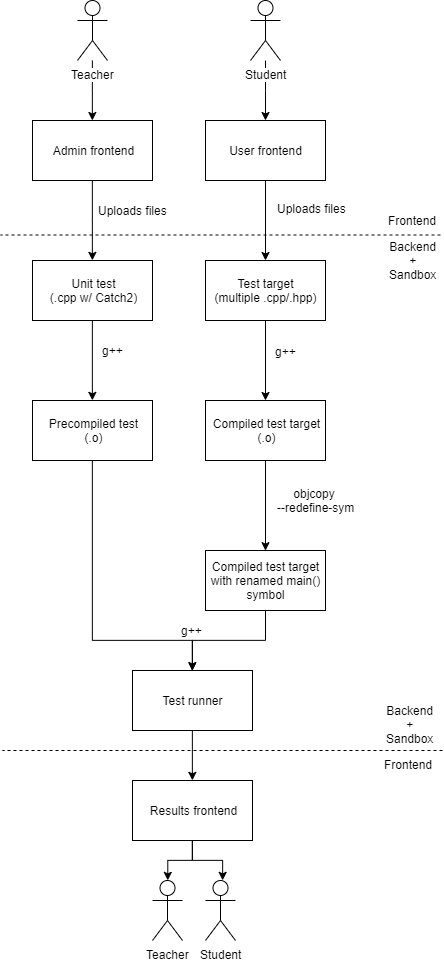

The diagram above was exported from draw.io. Its source (the exported page's mxGraphModel, read from the mxfile embedded in the PNG):
<mxGraphModel dx="805" dy="441" grid="1" gridSize="10" guides="1" tooltips="1" connect="1" arrows="1" fold="1" page="1" pageScale="1" pageWidth="827" pageHeight="1169" math="0" shadow="0">
  <root>
    <mxCell id="0" />
    <mxCell id="1" parent="0" />
    <mxCell id="iC7m7Cq1ihi1IhGLhhPm-21" style="edgeStyle=orthogonalEdgeStyle;rounded=0;orthogonalLoop=1;jettySize=auto;html=1;exitX=0.5;exitY=1;exitDx=0;exitDy=0;entryX=0.5;entryY=0;entryDx=0;entryDy=0;" edge="1" parent="1" source="iC7m7Cq1ihi1IhGLhhPm-1" target="iC7m7Cq1ihi1IhGLhhPm-2">
      <mxGeometry relative="1" as="geometry" />
    </mxCell>
    <mxCell id="iC7m7Cq1ihi1IhGLhhPm-34" value="g++" style="text;html=1;resizable=0;points=[];align=center;verticalAlign=middle;labelBackgroundColor=#ffffff;" vertex="1" connectable="0" parent="iC7m7Cq1ihi1IhGLhhPm-21">
      <mxGeometry x="-0.2083" y="-1" relative="1" as="geometry">
        <mxPoint x="21" y="-1.5" as="offset" />
      </mxGeometry>
    </mxCell>
    <mxCell id="iC7m7Cq1ihi1IhGLhhPm-1" value="Unit test&lt;br&gt;(.cpp w/ Catch2)" style="rounded=0;whiteSpace=wrap;html=1;" vertex="1" parent="1">
      <mxGeometry x="70" y="370" width="120" height="60" as="geometry" />
    </mxCell>
    <mxCell id="iC7m7Cq1ihi1IhGLhhPm-26" style="edgeStyle=orthogonalEdgeStyle;rounded=0;orthogonalLoop=1;jettySize=auto;html=1;entryX=0.5;entryY=0;entryDx=0;entryDy=0;" edge="1" parent="1" source="iC7m7Cq1ihi1IhGLhhPm-2" target="iC7m7Cq1ihi1IhGLhhPm-17">
      <mxGeometry relative="1" as="geometry">
        <Array as="points">
          <mxPoint x="130" y="750" />
          <mxPoint x="230" y="750" />
        </Array>
      </mxGeometry>
    </mxCell>
    <mxCell id="iC7m7Cq1ihi1IhGLhhPm-2" value="Precompiled test &lt;br&gt;(.o)" style="rounded=0;whiteSpace=wrap;html=1;" vertex="1" parent="1">
      <mxGeometry x="70" y="510" width="120" height="60" as="geometry" />
    </mxCell>
    <mxCell id="iC7m7Cq1ihi1IhGLhhPm-6" style="edgeStyle=orthogonalEdgeStyle;rounded=0;orthogonalLoop=1;jettySize=auto;html=1;" edge="1" parent="1" source="iC7m7Cq1ihi1IhGLhhPm-4" target="iC7m7Cq1ihi1IhGLhhPm-5">
      <mxGeometry relative="1" as="geometry" />
    </mxCell>
    <mxCell id="iC7m7Cq1ihi1IhGLhhPm-8" value="g++" style="text;html=1;resizable=0;points=[];align=center;verticalAlign=middle;labelBackgroundColor=#ffffff;" vertex="1" connectable="0" parent="iC7m7Cq1ihi1IhGLhhPm-6">
      <mxGeometry x="-0.254" y="2" relative="1" as="geometry">
        <mxPoint x="18" y="0.5" as="offset" />
      </mxGeometry>
    </mxCell>
    <mxCell id="iC7m7Cq1ihi1IhGLhhPm-4" value="Test target&lt;br&gt;(multiple .cpp/.hpp)" style="rounded=0;whiteSpace=wrap;html=1;" vertex="1" parent="1">
      <mxGeometry x="243" y="370" width="120" height="60" as="geometry" />
    </mxCell>
    <mxCell id="iC7m7Cq1ihi1IhGLhhPm-10" style="edgeStyle=orthogonalEdgeStyle;rounded=0;orthogonalLoop=1;jettySize=auto;html=1;entryX=0.5;entryY=0;entryDx=0;entryDy=0;" edge="1" parent="1" source="iC7m7Cq1ihi1IhGLhhPm-5" target="iC7m7Cq1ihi1IhGLhhPm-9">
      <mxGeometry relative="1" as="geometry" />
    </mxCell>
    <mxCell id="iC7m7Cq1ihi1IhGLhhPm-14" value="objcopy &lt;br&gt;--redefine-sym" style="text;html=1;resizable=0;points=[];align=center;verticalAlign=middle;labelBackgroundColor=#ffffff;" vertex="1" connectable="0" parent="iC7m7Cq1ihi1IhGLhhPm-10">
      <mxGeometry x="-0.1333" y="1" relative="1" as="geometry">
        <mxPoint x="49" y="0.5" as="offset" />
      </mxGeometry>
    </mxCell>
    <mxCell id="iC7m7Cq1ihi1IhGLhhPm-5" value="Compiled test target&lt;br&gt;(.o)" style="rounded=0;whiteSpace=wrap;html=1;" vertex="1" parent="1">
      <mxGeometry x="243" y="510" width="120" height="60" as="geometry" />
    </mxCell>
    <mxCell id="iC7m7Cq1ihi1IhGLhhPm-25" style="edgeStyle=orthogonalEdgeStyle;rounded=0;orthogonalLoop=1;jettySize=auto;html=1;exitX=0.5;exitY=1;exitDx=0;exitDy=0;entryX=0.5;entryY=0;entryDx=0;entryDy=0;" edge="1" parent="1" source="iC7m7Cq1ihi1IhGLhhPm-9" target="iC7m7Cq1ihi1IhGLhhPm-17">
      <mxGeometry relative="1" as="geometry" />
    </mxCell>
    <mxCell id="iC7m7Cq1ihi1IhGLhhPm-27" value="g++" style="text;html=1;resizable=0;points=[];align=center;verticalAlign=middle;labelBackgroundColor=#ffffff;" vertex="1" connectable="0" parent="iC7m7Cq1ihi1IhGLhhPm-25">
      <mxGeometry x="0.4922" y="1" relative="1" as="geometry">
        <mxPoint x="-4" y="-11" as="offset" />
      </mxGeometry>
    </mxCell>
    <mxCell id="iC7m7Cq1ihi1IhGLhhPm-9" value="Compiled test target with renamed main() symbol" style="rounded=0;whiteSpace=wrap;html=1;" vertex="1" parent="1">
      <mxGeometry x="243" y="660" width="120" height="60" as="geometry" />
    </mxCell>
    <mxCell id="iC7m7Cq1ihi1IhGLhhPm-42" style="edgeStyle=orthogonalEdgeStyle;rounded=0;orthogonalLoop=1;jettySize=auto;html=1;exitX=0.5;exitY=1;exitDx=0;exitDy=0;entryX=0.5;entryY=0;entryDx=0;entryDy=0;" edge="1" parent="1" source="iC7m7Cq1ihi1IhGLhhPm-17" target="iC7m7Cq1ihi1IhGLhhPm-41">
      <mxGeometry relative="1" as="geometry" />
    </mxCell>
    <mxCell id="iC7m7Cq1ihi1IhGLhhPm-17" value="Test runner" style="rounded=0;whiteSpace=wrap;html=1;" vertex="1" parent="1">
      <mxGeometry x="170" y="780" width="120" height="60" as="geometry" />
    </mxCell>
    <mxCell id="iC7m7Cq1ihi1IhGLhhPm-31" style="edgeStyle=orthogonalEdgeStyle;rounded=0;orthogonalLoop=1;jettySize=auto;html=1;" edge="1" parent="1" source="iC7m7Cq1ihi1IhGLhhPm-29" target="iC7m7Cq1ihi1IhGLhhPm-30">
      <mxGeometry relative="1" as="geometry" />
    </mxCell>
    <mxCell id="iC7m7Cq1ihi1IhGLhhPm-29" value="Teacher" style="shape=umlActor;verticalLabelPosition=bottom;labelBackgroundColor=#ffffff;verticalAlign=top;html=1;" vertex="1" parent="1">
      <mxGeometry x="115" y="110" width="30" height="60" as="geometry" />
    </mxCell>
    <mxCell id="iC7m7Cq1ihi1IhGLhhPm-32" style="edgeStyle=orthogonalEdgeStyle;rounded=0;orthogonalLoop=1;jettySize=auto;html=1;entryX=0.5;entryY=0;entryDx=0;entryDy=0;" edge="1" parent="1" source="iC7m7Cq1ihi1IhGLhhPm-30" target="iC7m7Cq1ihi1IhGLhhPm-1">
      <mxGeometry relative="1" as="geometry" />
    </mxCell>
    <mxCell id="iC7m7Cq1ihi1IhGLhhPm-39" value="Uploads files" style="text;html=1;resizable=0;points=[];align=center;verticalAlign=middle;labelBackgroundColor=#ffffff;" vertex="1" connectable="0" parent="iC7m7Cq1ihi1IhGLhhPm-32">
      <mxGeometry x="-0.2024" y="1" relative="1" as="geometry">
        <mxPoint x="39" y="-2" as="offset" />
      </mxGeometry>
    </mxCell>
    <mxCell id="iC7m7Cq1ihi1IhGLhhPm-30" value="Admin frontend" style="rounded=0;whiteSpace=wrap;html=1;" vertex="1" parent="1">
      <mxGeometry x="70" y="230" width="120" height="60" as="geometry" />
    </mxCell>
    <mxCell id="iC7m7Cq1ihi1IhGLhhPm-38" style="edgeStyle=orthogonalEdgeStyle;rounded=0;orthogonalLoop=1;jettySize=auto;html=1;" edge="1" parent="1" source="iC7m7Cq1ihi1IhGLhhPm-35" target="iC7m7Cq1ihi1IhGLhhPm-4">
      <mxGeometry relative="1" as="geometry" />
    </mxCell>
    <mxCell id="iC7m7Cq1ihi1IhGLhhPm-35" value="User frontend" style="rounded=0;whiteSpace=wrap;html=1;" vertex="1" parent="1">
      <mxGeometry x="243" y="230" width="120" height="60" as="geometry" />
    </mxCell>
    <mxCell id="iC7m7Cq1ihi1IhGLhhPm-37" value="" style="edgeStyle=orthogonalEdgeStyle;rounded=0;orthogonalLoop=1;jettySize=auto;html=1;" edge="1" parent="1" source="iC7m7Cq1ihi1IhGLhhPm-36" target="iC7m7Cq1ihi1IhGLhhPm-35">
      <mxGeometry relative="1" as="geometry" />
    </mxCell>
    <mxCell id="iC7m7Cq1ihi1IhGLhhPm-36" value="Student" style="shape=umlActor;verticalLabelPosition=bottom;labelBackgroundColor=#ffffff;verticalAlign=top;html=1;" vertex="1" parent="1">
      <mxGeometry x="288" y="110" width="30" height="60" as="geometry" />
    </mxCell>
    <mxCell id="iC7m7Cq1ihi1IhGLhhPm-40" value="Uploads files" style="text;html=1;resizable=0;points=[];align=center;verticalAlign=middle;labelBackgroundColor=#ffffff;" vertex="1" connectable="0" parent="1">
      <mxGeometry x="310" y="319.9047619047618" as="geometry">
        <mxPoint x="39" y="-2" as="offset" />
      </mxGeometry>
    </mxCell>
    <mxCell id="iC7m7Cq1ihi1IhGLhhPm-49" style="edgeStyle=orthogonalEdgeStyle;rounded=0;orthogonalLoop=1;jettySize=auto;html=1;exitX=0.5;exitY=1;exitDx=0;exitDy=0;entryX=0.567;entryY=0;entryDx=0;entryDy=0;entryPerimeter=0;" edge="1" parent="1" source="iC7m7Cq1ihi1IhGLhhPm-41" target="iC7m7Cq1ihi1IhGLhhPm-44">
      <mxGeometry relative="1" as="geometry" />
    </mxCell>
    <mxCell id="iC7m7Cq1ihi1IhGLhhPm-50" style="edgeStyle=orthogonalEdgeStyle;rounded=0;orthogonalLoop=1;jettySize=auto;html=1;exitX=0.5;exitY=1;exitDx=0;exitDy=0;entryX=0.5;entryY=0;entryDx=0;entryDy=0;entryPerimeter=0;" edge="1" parent="1" source="iC7m7Cq1ihi1IhGLhhPm-41" target="iC7m7Cq1ihi1IhGLhhPm-43">
      <mxGeometry relative="1" as="geometry" />
    </mxCell>
    <mxCell id="iC7m7Cq1ihi1IhGLhhPm-41" value="Results frontend" style="rounded=0;whiteSpace=wrap;html=1;" vertex="1" parent="1">
      <mxGeometry x="170" y="890" width="120" height="60" as="geometry" />
    </mxCell>
    <mxCell id="iC7m7Cq1ihi1IhGLhhPm-43" value="Teacher" style="shape=umlActor;verticalLabelPosition=bottom;labelBackgroundColor=#ffffff;verticalAlign=top;html=1;" vertex="1" parent="1">
      <mxGeometry x="190" y="990" width="30" height="60" as="geometry" />
    </mxCell>
    <mxCell id="iC7m7Cq1ihi1IhGLhhPm-44" value="Student" style="shape=umlActor;verticalLabelPosition=bottom;labelBackgroundColor=#ffffff;verticalAlign=top;html=1;" vertex="1" parent="1">
      <mxGeometry x="243" y="990" width="30" height="60" as="geometry" />
    </mxCell>
    <mxCell id="iC7m7Cq1ihi1IhGLhhPm-51" value="" style="endArrow=none;dashed=1;html=1;" edge="1" parent="1">
      <mxGeometry width="50" height="50" relative="1" as="geometry">
        <mxPoint x="480" y="860" as="sourcePoint" />
        <mxPoint x="40" y="860" as="targetPoint" />
      </mxGeometry>
    </mxCell>
    <mxCell id="iC7m7Cq1ihi1IhGLhhPm-52" value="" style="endArrow=none;dashed=1;html=1;" edge="1" parent="1">
      <mxGeometry width="50" height="50" relative="1" as="geometry">
        <mxPoint x="478" y="344.5" as="sourcePoint" />
        <mxPoint x="38" y="344.5" as="targetPoint" />
      </mxGeometry>
    </mxCell>
    <mxCell id="iC7m7Cq1ihi1IhGLhhPm-53" value="Frontend" style="text;html=1;resizable=0;points=[];align=center;verticalAlign=middle;labelBackgroundColor=#ffffff;" vertex="1" connectable="0" parent="iC7m7Cq1ihi1IhGLhhPm-52">
      <mxGeometry x="-0.8455" y="2" relative="1" as="geometry">
        <mxPoint x="5.5" y="-16.5" as="offset" />
      </mxGeometry>
    </mxCell>
    <mxCell id="iC7m7Cq1ihi1IhGLhhPm-54" value="Backend&lt;br&gt;+&lt;br&gt;Sandbox" style="text;html=1;resizable=0;points=[];align=center;verticalAlign=middle;labelBackgroundColor=#ffffff;" vertex="1" connectable="0" parent="iC7m7Cq1ihi1IhGLhhPm-52">
      <mxGeometry x="-0.8851" y="2" relative="1" as="geometry">
        <mxPoint x="-3" y="23.5" as="offset" />
      </mxGeometry>
    </mxCell>
    <mxCell id="iC7m7Cq1ihi1IhGLhhPm-55" value="Frontend" style="text;html=1;resizable=0;points=[];align=center;verticalAlign=middle;labelBackgroundColor=#ffffff;" vertex="1" connectable="0" parent="1">
      <mxGeometry x="439.7857142857142" y="890" as="geometry">
        <mxPoint x="5.5" y="-16.5" as="offset" />
      </mxGeometry>
    </mxCell>
    <mxCell id="iC7m7Cq1ihi1IhGLhhPm-56" value="Backend&lt;br&gt;+&lt;br&gt;Sandbox" style="text;html=1;resizable=0;points=[];align=center;verticalAlign=middle;labelBackgroundColor=#ffffff;" vertex="1" connectable="0" parent="1">
      <mxGeometry x="449.8571428571429" y="820" as="geometry">
        <mxPoint x="-3" y="13.5" as="offset" />
      </mxGeometry>
    </mxCell>
  </root>
</mxGraphModel>